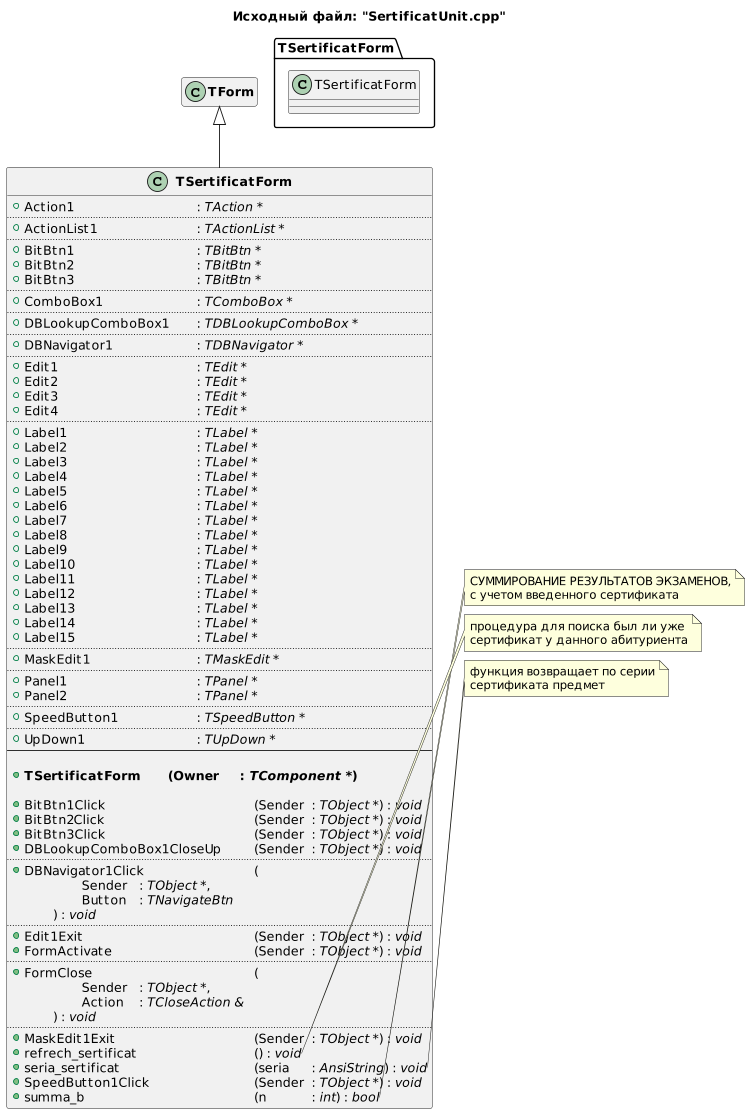

The diagram above was rendered by PlantUML. Its source (embedded in the PNG):
@startuml
title Исходный файл: "SertificatUnit.cpp"

scale 750 width

"<b>TSertificatForm</b>" -up-|> "<b>TForm</b>"

hide "<b>TForm</b>" members

class "<b>TSertificatForm</b>"
{
    + Action1 \t\t\t\t\t: <i>TAction *</i>
    ..
    + ActionList1 \t\t\t\t: <i>TActionList *</i>
    ..
    + BitBtn1 \t\t\t\t\t: <i>TBitBtn *</i>
    + BitBtn2 \t\t\t\t\t: <i>TBitBtn *</i>
    + BitBtn3 \t\t\t\t\t: <i>TBitBtn *</i>
    ..
    + ComboBox1 \t\t\t\t: <i>TComboBox *</i>
    ..
    + DBLookupComboBox1 \t: <i>TDBLookupComboBox *</i>
    ..
    + DBNavigator1 \t\t\t: <i>TDBNavigator *</i>
    ..
    + Edit1 \t\t\t\t\t: <i>TEdit *</i>
    + Edit2 \t\t\t\t\t: <i>TEdit *</i>
    + Edit3 \t\t\t\t\t: <i>TEdit *</i>
    + Edit4 \t\t\t\t\t: <i>TEdit *</i>
    ..
    + Label1 \t\t\t\t\t: <i>TLabel *</i>
    + Label2 \t\t\t\t\t: <i>TLabel *</i>
    + Label3 \t\t\t\t\t: <i>TLabel *</i>
    + Label4 \t\t\t\t\t: <i>TLabel *</i>
    + Label5 \t\t\t\t\t: <i>TLabel *</i>
    + Label6 \t\t\t\t\t: <i>TLabel *</i>
    + Label7 \t\t\t\t\t: <i>TLabel *</i>
    + Label8 \t\t\t\t\t: <i>TLabel *</i>
    + Label9 \t\t\t\t\t: <i>TLabel *</i>
    + Label10 \t\t\t\t\t: <i>TLabel *</i>
    + Label11 \t\t\t\t\t: <i>TLabel *</i>
    + Label12 \t\t\t\t\t: <i>TLabel *</i>
    + Label13 \t\t\t\t\t: <i>TLabel *</i>
    + Label14 \t\t\t\t\t: <i>TLabel *</i>
    + Label15 \t\t\t\t\t: <i>TLabel *</i>
    ..
    + MaskEdit1 \t\t\t\t: <i>TMaskEdit *</i>
    ..
    + Panel1 \t\t\t\t\t: <i>TPanel *</i>
    + Panel2 \t\t\t\t\t: <i>TPanel *</i>
    ..
    + SpeedButton1 \t\t\t: <i>TSpeedButton *</i>
    ..
    + UpDown1 \t\t\t\t: <i>TUpDown *</i>
    --
    
    + <b>TSertificatForm \t(Owner \t: <i>TComponent *</i>)</b>

    + BitBtn1Click \t\t\t\t\t\t(Sender \t: <i>TObject *</i>) : <i>void</i>
    + BitBtn2Click \t\t\t\t\t\t(Sender \t: <i>TObject *</i>) : <i>void</i>
    + BitBtn3Click \t\t\t\t\t\t(Sender \t: <i>TObject *</i>) : <i>void</i>
    + DBLookupComboBox1CloseUp \t(Sender \t: <i>TObject *</i>) : <i>void</i>
    ..
    + DBNavigator1Click \t\t\t\t(
            \t\tSender \t: <i>TObject *</i>,
            \t\tButton \t: <i>TNavigateBtn</i>
        \t) : <i>void</i>
    ..
    + Edit1Exit \t\t\t\t\t\t(Sender \t: <i>TObject *</i>) : <i>void</i>
    + FormActivate \t\t\t\t\t(Sender \t: <i>TObject *</i>) : <i>void</i>
    ..
    + FormClose \t\t\t\t\t\t(
            \t\tSender \t: <i>TObject *</i>,
            \t\tAction \t: <i>TCloseAction &</i>
        \t) : <i>void</i>
    ..
    + MaskEdit1Exit \t\t\t\t\t(Sender \t: <i>TObject *</i>) : <i>void</i>
    + refrech_sertificat \t\t\t\t() : <i>void</i>
    + seria_sertificat \t\t\t\t\t(seria \t: <i>AnsiString</i>) : <i>void</i>
    + SpeedButton1Click \t\t\t\t(Sender \t: <i>TObject *</i>) : <i>void</i>
    + summa_b \t\t\t\t\t\t(n \t\t: <i>int</i>) : <i>bool</i>
}


package TSertificatForm <<Folder>>
{
    class TSertificatForm
    hide  members
}


note right of "<b>TSertificatForm</b>"::summa_b
СУММИРОВАНИЕ РЕЗУЛЬТАТОВ ЭКЗАМЕНОВ,
с учетом введенного сертификата
end note
note right of "<b>TSertificatForm</b>"::refrech_sertificat
процедура для поиска был ли уже
сертификат у данного абитуриента
end note
note right of "<b>TSertificatForm</b>"::seria_sertificat
функция возвращает по серии
сертификата предмет
end note
@enduml